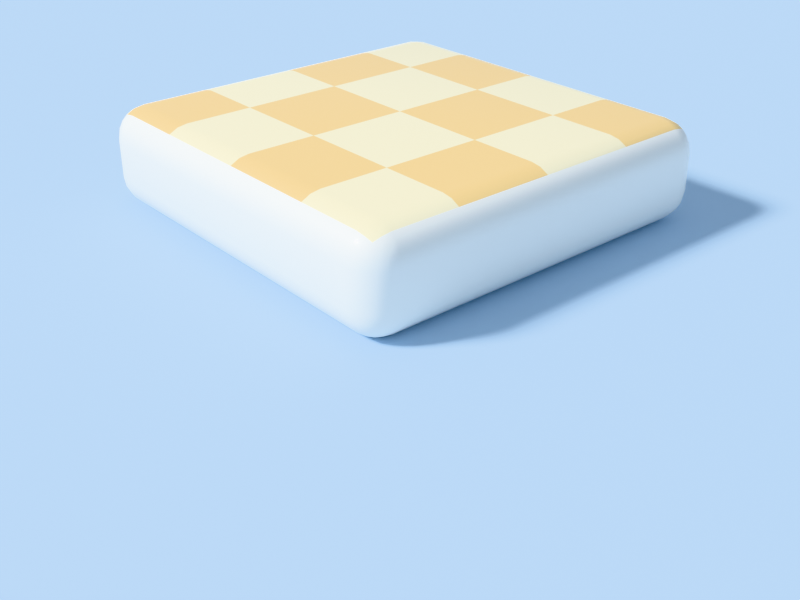 # Source: Platform_2x2_Thin.blend  (saved by Blender 4.5.91; exported with 4.5.12 LTS)
import bpy
from mathutils import Matrix  # noqa: F401  (used for matrix-valued properties, if any)

bpy.ops.wm.read_factory_settings(use_empty=True)
scene = bpy.context.scene
scene.name = 'Scene'

# ---- collections
col_preview = bpy.data.collections.new('_Preview'); scene.collection.children.link(col_preview)

# ---- materials (node trees are filled in below, after node groups)
mat_m_platformtop = bpy.data.materials.new('M_PlatformTop')
mat_m_platformtop.diffuse_color = (1.0, 0.9, 0.62, 1.0)
mat_m_platformside = bpy.data.materials.new('M_PlatformSide')
mat_m_platformside.diffuse_color = (0.97, 0.95, 0.9, 1.0)
mat_m_backdrop = bpy.data.materials.new('M_Backdrop')
mat_m_backdrop.diffuse_color = (0.55, 0.74, 0.95, 1.0)

# ---- material node trees
mat_m_platformtop.use_nodes = True; mat_m_platformtop.node_tree.nodes.clear()
_N = mat_m_platformtop.node_tree.nodes; _L = mat_m_platformtop.node_tree.links
n0 = _N.new('ShaderNodeBsdfPrincipled'); n0.name = 'Principled BSDF'; n0.location = (-200, 100)
n0.inputs[2].default_value = 0.35
n0.inputs[19].default_value = 0.2
n1 = _N.new('ShaderNodeOutputMaterial'); n1.name = 'Material Output'; n1.location = (200, 100)
n2 = _N.new('ShaderNodeTexCoord'); n2.name = 'Texture Coordinate'; n2.location = (0, 0)
n3 = _N.new('ShaderNodeTexChecker'); n3.name = 'Checker Texture'; n3.location = (0, 0)
n3.inputs[1].default_value = (1.0, 0.9, 0.62, 1.0)
n3.inputs[2].default_value = (1.0, 0.7, 0.3, 1.0)
n3.inputs[3].default_value = 2.0
_L.new(n0.outputs[0], n1.inputs[0])
_L.new(n2.outputs[2], n3.inputs[0])
_L.new(n3.outputs[0], n0.inputs[0])
n1.is_active_output = True
mat_m_platformside.use_nodes = True; mat_m_platformside.node_tree.nodes.clear()
_N = mat_m_platformside.node_tree.nodes; _L = mat_m_platformside.node_tree.links
n0 = _N.new('ShaderNodeBsdfPrincipled'); n0.name = 'Principled BSDF'; n0.location = (-200, 100)
n0.inputs[0].default_value = (0.97, 0.95, 0.9, 1.0)
n0.inputs[2].default_value = 0.4
n0.inputs[19].default_value = 0.2
n1 = _N.new('ShaderNodeOutputMaterial'); n1.name = 'Material Output'; n1.location = (200, 100)
_L.new(n0.outputs[0], n1.inputs[0])
n1.is_active_output = True
mat_m_backdrop.use_nodes = True; mat_m_backdrop.node_tree.nodes.clear()
_N = mat_m_backdrop.node_tree.nodes; _L = mat_m_backdrop.node_tree.links
n0 = _N.new('ShaderNodeBsdfPrincipled'); n0.name = 'Principled BSDF'; n0.location = (-200, 100)
n0.inputs[0].default_value = (0.55, 0.74, 0.95, 1.0)
n0.inputs[2].default_value = 0.9
n1 = _N.new('ShaderNodeOutputMaterial'); n1.name = 'Material Output'; n1.location = (200, 100)
_L.new(n0.outputs[0], n1.inputs[0])
n1.is_active_output = True

# ---- world
world_previewworld = bpy.data.worlds.new('PreviewWorld'); scene.world = world_previewworld
world_previewworld.use_nodes = True; world_previewworld.node_tree.nodes.clear()
_N = world_previewworld.node_tree.nodes; _L = world_previewworld.node_tree.links
n0 = _N.new('ShaderNodeBackground'); n0.name = 'Background'; n0.location = (-200, 100)
n0.inputs[0].default_value = (0.7, 0.84, 1.0, 1.0)
n0.inputs[1].default_value = 0.55
n1 = _N.new('ShaderNodeOutputWorld'); n1.name = 'World Output'; n1.location = (200, 100)
_L.new(n0.outputs[0], n1.inputs[0])
n1.is_active_output = True

# ---- cameras
cam_previewcam = bpy.data.cameras.new('PreviewCam')

# ---- lights
light_key = bpy.data.lights.new('Key', 'SUN')
light_key.angle = 0.2094
light_key.energy = 4.5

# ---- meshes
me_sm_platform_2x2_thin = bpy.data.meshes.new('SM_Platform_2x2_Thin')
me_sm_platform_2x2_thin.from_pydata([(-0.84, -0.84, -0.5), (-0.84, -1.0, -0.34), (-1.0, -0.84, -0.34), (-0.84, -0.8895, -0.4922), (-0.84, -0.934, -0.4695), (-0.8895, -0.84, -0.4922), (-0.8908, -0.891, -0.4829), (-0.8891, -0.9319, -0.4614), (-0.934, -0.84, -0.4695), (-0.9319, -0.8892, -0.4613), (-0.9247, -0.9247, -0.4461), (-0.8895, -0.9922, -0.34), (-0.934, -0.9695, -0.34), (-0.84, -0.9922, -0.3895), (-0.891, -0.9829, -0.3908), (-0.9319, -0.9614, -0.3891), (-0.84, -0.9695, -0.434), (-0.8892, -0.9613, -0.4319), (-0.9247, -0.9461, -0.4247), (-0.9922, -0.84, -0.3895), (-0.9695, -0.84, -0.434), (-0.9922, -0.8895, -0.34), (-0.9829, -0.8908, -0.391), (-0.9614, -0.8891, -0.4319), (-0.9695, -0.934, -0.34), (-0.9613, -0.9319, -0.3892), (-0.9461, -0.9247, -0.4247), (-0.84, -1.0, -0.16), (-0.84, -0.84, 0.0), (-1.0, -0.84, -0.16), (-0.84, -0.9922, -0.1105), (-0.84, -0.9695, -0.06597), (-0.8895, -0.9922, -0.16), (-0.8908, -0.9829, -0.109), (-0.8891, -0.9614, -0.06814), (-0.934, -0.9695, -0.16), (-0.9319, -0.9613, -0.1108), (-0.9247, -0.9461, -0.07534), (-0.8895, -0.84, -0.007834), (-0.934, -0.84, -0.03055), (-0.84, -0.8895, -0.007834), (-0.891, -0.8908, -0.01711), (-0.9319, -0.8891, -0.03855), (-0.84, -0.934, -0.03055), (-0.8892, -0.9319, -0.03867), (-0.9247, -0.9247, -0.05386), (-0.9922, -0.8895, -0.16), (-0.9695, -0.934, -0.16), (-0.9922, -0.84, -0.1105), (-0.9829, -0.891, -0.1092), (-0.9614, -0.9319, -0.1109), (-0.9695, -0.84, -0.06597), (-0.9613, -0.8892, -0.06806), (-0.9461, -0.9247, -0.07534), (-0.84, 0.84, -0.5), (-1.0, 0.84, -0.34), (-0.84, 1.0, -0.34), (-0.8895, 0.84, -0.4922), (-0.934, 0.84, -0.4695), (-0.84, 0.8895, -0.4922), (-0.891, 0.8908, -0.4829), (-0.9319, 0.8891, -0.4614), (-0.84, 0.934, -0.4695), (-0.8892, 0.9319, -0.4613), (-0.9247, 0.9247, -0.4461), (-0.9922, 0.8895, -0.34), (-0.9695, 0.934, -0.34), (-0.9922, 0.84, -0.3895), (-0.9829, 0.891, -0.3908), (-0.9614, 0.9319, -0.3891), (-0.9695, 0.84, -0.434), (-0.9613, 0.8892, -0.4319), (-0.9461, 0.9247, -0.4247), (-0.84, 0.9922, -0.3895), (-0.84, 0.9695, -0.434), (-0.8895, 0.9922, -0.34), (-0.8908, 0.9829, -0.391), (-0.8891, 0.9614, -0.4319), (-0.934, 0.9695, -0.34), (-0.9319, 0.9613, -0.3892), (-0.9247, 0.9461, -0.4247), (-0.84, 0.84, 0.0), (-0.84, 1.0, -0.16), (-1.0, 0.84, -0.16), (-0.84, 0.8895, -0.007834), (-0.84, 0.934, -0.03055), (-0.8895, 0.84, -0.007834), (-0.8908, 0.891, -0.01711), (-0.8891, 0.9319, -0.03855), (-0.934, 0.84, -0.03055), (-0.9319, 0.8892, -0.03867), (-0.9247, 0.9247, -0.05386), (-0.8895, 0.9922, -0.16), (-0.934, 0.9695, -0.16), (-0.84, 0.9922, -0.1105), (-0.891, 0.9829, -0.1092), (-0.9319, 0.9614, -0.1109), (-0.84, 0.9695, -0.06597), (-0.8892, 0.9613, -0.06806), (-0.9247, 0.9461, -0.07534), (-0.9922, 0.84, -0.1105), (-0.9695, 0.84, -0.06597), (-0.9922, 0.8895, -0.16), (-0.9829, 0.8908, -0.109), (-0.9614, 0.8891, -0.06814), (-0.9695, 0.934, -0.16), (-0.9613, 0.9319, -0.1108), (-0.9461, 0.9247, -0.07534), (0.84, -0.84, -0.5), (1.0, -0.84, -0.34), (0.84, -1.0, -0.34), (0.8895, -0.84, -0.4922), (0.934, -0.84, -0.4695), (0.84, -0.8895, -0.4922), (0.891, -0.8908, -0.4829), (0.9319, -0.8891, -0.4614), (0.84, -0.934, -0.4695), (0.8892, -0.9319, -0.4613), (0.9247, -0.9247, -0.4461), (0.9922, -0.8895, -0.34), (0.9695, -0.934, -0.34), (0.9922, -0.84, -0.3895), (0.9829, -0.891, -0.3908), (0.9614, -0.9319, -0.3891), (0.9695, -0.84, -0.434), (0.9613, -0.8892, -0.4319), (0.9461, -0.9247, -0.4247), (0.84, -0.9922, -0.3895), (0.84, -0.9695, -0.434), (0.8895, -0.9922, -0.34), (0.8908, -0.9829, -0.391), (0.8891, -0.9614, -0.4319), (0.934, -0.9695, -0.34), (0.9319, -0.9613, -0.3892), (0.9247, -0.9461, -0.4247), (0.84, -0.84, 0.0), (0.84, -1.0, -0.16), (1.0, -0.84, -0.16), (0.84, -0.8895, -0.007834), (0.84, -0.934, -0.03055), (0.8895, -0.84, -0.007834), (0.8908, -0.891, -0.01711), (0.8891, -0.9319, -0.03855), (0.934, -0.84, -0.03055), (0.9319, -0.8892, -0.03867), (0.9247, -0.9247, -0.05386), (0.8895, -0.9922, -0.16), (0.934, -0.9695, -0.16), (0.84, -0.9922, -0.1105), (0.891, -0.9829, -0.1092), (0.9319, -0.9614, -0.1109), (0.84, -0.9695, -0.06597), (0.8892, -0.9613, -0.06806), (0.9247, -0.9461, -0.07534), (0.9922, -0.84, -0.1105), (0.9695, -0.84, -0.06597), (0.9922, -0.8895, -0.16), (0.9829, -0.8908, -0.109), (0.9614, -0.8891, -0.06814), (0.9695, -0.934, -0.16), (0.9613, -0.9319, -0.1108), (0.9461, -0.9247, -0.07534), (0.84, 0.84, -0.5), (0.84, 1.0, -0.34), (1.0, 0.84, -0.34), (0.84, 0.8895, -0.4922), (0.84, 0.934, -0.4695), (0.8895, 0.84, -0.4922), (0.8908, 0.891, -0.4829), (0.8891, 0.9319, -0.4614), (0.934, 0.84, -0.4695), (0.9319, 0.8892, -0.4613), (0.9247, 0.9247, -0.4461), (0.8895, 0.9922, -0.34), (0.934, 0.9695, -0.34), (0.84, 0.9922, -0.3895), (0.891, 0.9829, -0.3908), (0.9319, 0.9614, -0.3891), (0.84, 0.9695, -0.434), (0.8892, 0.9613, -0.4319), (0.9247, 0.9461, -0.4247), (0.9922, 0.84, -0.3895), (0.9695, 0.84, -0.434), (0.9922, 0.8895, -0.34), (0.9829, 0.8908, -0.391), (0.9614, 0.8891, -0.4319), (0.9695, 0.934, -0.34), (0.9613, 0.9319, -0.3892), (0.9461, 0.9247, -0.4247), (0.84, 0.84, 0.0), (1.0, 0.84, -0.16), (0.84, 1.0, -0.16), (0.8895, 0.84, -0.007834), (0.934, 0.84, -0.03055), (0.84, 0.8895, -0.007834), (0.891, 0.8908, -0.01711), (0.9319, 0.8891, -0.03855), (0.84, 0.934, -0.03055), (0.8892, 0.9319, -0.03867), (0.9247, 0.9247, -0.05386), (0.9922, 0.8895, -0.16), (0.9695, 0.934, -0.16), (0.9922, 0.84, -0.1105), (0.9829, 0.891, -0.1092), (0.9614, 0.9319, -0.1109), (0.9695, 0.84, -0.06597), (0.9613, 0.8892, -0.06806), (0.9461, 0.9247, -0.07534), (0.84, 0.9922, -0.1105), (0.84, 0.9695, -0.06597), (0.8895, 0.9922, -0.16), (0.8908, 0.9829, -0.109), (0.8891, 0.9614, -0.06814), (0.934, 0.9695, -0.16), (0.9319, 0.9613, -0.1108), (0.9247, 0.9461, -0.07534)], [], [(0, 3, 6, 5), (3, 4, 7, 6), (4, 16, 17, 7), (5, 6, 9, 8), (6, 7, 10, 9), (7, 17, 18, 10), (1, 11, 14, 13), (11, 12, 15, 14), (12, 24, 25, 15), (13, 14, 17, 16), (14, 15, 18, 17), (15, 25, 26, 18), (2, 19, 22, 21), (19, 20, 23, 22), (20, 8, 9, 23), (21, 22, 25, 24), (22, 23, 26, 25), (23, 9, 10, 26), (10, 18, 26), (27, 30, 33, 32), (30, 31, 34, 33), (31, 43, 44, 34), (32, 33, 36, 35), (33, 34, 37, 36), (34, 44, 45, 37), (28, 38, 41, 40), (38, 39, 42, 41), (39, 51, 52, 42), (40, 41, 44, 43), (41, 42, 45, 44), (42, 52, 53, 45), (29, 46, 49, 48), (46, 47, 50, 49), (47, 35, 36, 50), (48, 49, 52, 51), (49, 50, 53, 52), (50, 36, 37, 53), (37, 45, 53), (54, 57, 60, 59), (57, 58, 61, 60), (58, 70, 71, 61), (59, 60, 63, 62), (60, 61, 64, 63), (61, 71, 72, 64), (55, 65, 68, 67), (65, 66, 69, 68), (66, 78, 79, 69), (67, 68, 71, 70), (68, 69, 72, 71), (69, 79, 80, 72), (56, 73, 76, 75), (73, 74, 77, 76), (74, 62, 63, 77), (75, 76, 79, 78), (76, 77, 80, 79), (77, 63, 64, 80), (64, 72, 80), (81, 84, 87, 86), (84, 85, 88, 87), (85, 97, 98, 88), (86, 87, 90, 89), (87, 88, 91, 90), (88, 98, 99, 91), (82, 92, 95, 94), (92, 93, 96, 95), (93, 105, 106, 96), (94, 95, 98, 97), (95, 96, 99, 98), (96, 106, 107, 99), (83, 100, 103, 102), (100, 101, 104, 103), (101, 89, 90, 104), (102, 103, 106, 105), (103, 104, 107, 106), (104, 90, 91, 107), (91, 99, 107), (108, 111, 114, 113), (111, 112, 115, 114), (112, 124, 125, 115), (113, 114, 117, 116), (114, 115, 118, 117), (115, 125, 126, 118), (109, 119, 122, 121), (119, 120, 123, 122), (120, 132, 133, 123), (121, 122, 125, 124), (122, 123, 126, 125), (123, 133, 134, 126), (110, 127, 130, 129), (127, 128, 131, 130), (128, 116, 117, 131), (129, 130, 133, 132), (130, 131, 134, 133), (131, 117, 118, 134), (118, 126, 134), (135, 138, 141, 140), (138, 139, 142, 141), (139, 151, 152, 142), (140, 141, 144, 143), (141, 142, 145, 144), (142, 152, 153, 145), (136, 146, 149, 148), (146, 147, 150, 149), (147, 159, 160, 150), (148, 149, 152, 151), (149, 150, 153, 152), (150, 160, 161, 153), (137, 154, 157, 156), (154, 155, 158, 157), (155, 143, 144, 158), (156, 157, 160, 159), (157, 158, 161, 160), (158, 144, 145, 161), (145, 153, 161), (162, 165, 168, 167), (165, 166, 169, 168), (166, 178, 179, 169), (167, 168, 171, 170), (168, 169, 172, 171), (169, 179, 180, 172), (163, 173, 176, 175), (173, 174, 177, 176), (174, 186, 187, 177), (175, 176, 179, 178), (176, 177, 180, 179), (177, 187, 188, 180), (164, 181, 184, 183), (181, 182, 185, 184), (182, 170, 171, 185), (183, 184, 187, 186), (184, 185, 188, 187), (185, 171, 172, 188), (172, 180, 188), (189, 192, 195, 194), (192, 193, 196, 195), (193, 205, 206, 196), (194, 195, 198, 197), (195, 196, 199, 198), (196, 206, 207, 199), (190, 200, 203, 202), (200, 201, 204, 203), (201, 213, 214, 204), (202, 203, 206, 205), (203, 204, 207, 206), (204, 214, 215, 207), (191, 208, 211, 210), (208, 209, 212, 211), (209, 197, 198, 212), (210, 211, 214, 213), (211, 212, 215, 214), (212, 198, 199, 215), (199, 207, 215), (54, 0, 5, 57), (57, 5, 8, 58), (58, 8, 20, 70), (70, 20, 19, 67), (67, 19, 2, 55), (1, 27, 32, 11), (11, 32, 35, 12), (12, 35, 47, 24), (24, 47, 46, 21), (21, 46, 29, 2), (28, 81, 86, 38), (38, 86, 89, 39), (39, 89, 101, 51), (51, 101, 100, 48), (48, 100, 83, 29), (82, 56, 75, 92), (92, 75, 78, 93), (93, 78, 66, 105), (105, 66, 65, 102), (102, 65, 55, 83), (162, 54, 59, 165), (165, 59, 62, 166), (166, 62, 74, 178), (178, 74, 73, 175), (175, 73, 56, 163), (81, 189, 194, 84), (84, 194, 197, 85), (85, 197, 209, 97), (97, 209, 208, 94), (94, 208, 191, 82), (190, 164, 183, 200), (200, 183, 186, 201), (201, 186, 174, 213), (213, 174, 173, 210), (210, 173, 163, 191), (108, 162, 167, 111), (111, 167, 170, 112), (112, 170, 182, 124), (124, 182, 181, 121), (121, 181, 164, 109), (189, 135, 140, 192), (192, 140, 143, 193), (193, 143, 155, 205), (205, 155, 154, 202), (202, 154, 137, 190), (136, 110, 129, 146), (146, 129, 132, 147), (147, 132, 120, 159), (159, 120, 119, 156), (156, 119, 109, 137), (0, 108, 113, 3), (3, 113, 116, 4), (4, 116, 128, 16), (16, 128, 127, 13), (13, 127, 110, 1), (135, 28, 40, 138), (138, 40, 43, 139), (139, 43, 31, 151), (151, 31, 30, 148), (148, 30, 27, 136), (54, 162, 108, 0), (2, 29, 83, 55), (110, 136, 27, 1), (189, 81, 28, 135), (56, 82, 191, 163), (164, 190, 137, 109)])
me_sm_platform_2x2_thin.polygons.foreach_set('use_smooth', [True] * 218)
me_sm_platform_2x2_thin.polygons.foreach_set('material_index', [1, 1, 1, 1, 1, 1, 1, 1, 1, 1, 1, 1, 1, 1, 1, 1, 1, 1, 1, 1, 1, 1, 1, 1, 1, 0, 0, 1, 0, 0, 1, 1, 1, 1, 1, 1, 1, 1, 1, 1, 1, 1, 1, 1, 1, 1, 1, 1, 1, 1, 1, 1, 1, 1, 1, 1, 1, 0, 0, 1, 0, 0, 1, 1, 1, 1, 1, 1, 1, 1, 1, 1, 1, 1, 1, 1, 1, 1, 1, 1, 1, 1, 1, 1, 1, 1, 1, 1, 1, 1, 1, 1, 1, 1, 1, 0, 0, 1, 0, 0, 1, 1, 1, 1, 1, 1, 1, 1, 1, 1, 1, 1, 1, 1, 1, 1, 1, 1, 1, 1, 1, 1, 1, 1, 1, 1, 1, 1, 1, 1, 1, 1, 1, 0, 0, 1, 0, 0, 1, 1, 1, 1, 1, 1, 1, 1, 1, 1, 1, 1, 1, 1, 1, 1, 1, 1, 1, 1, 1, 1, 1, 1, 0, 0, 1, 1, 1, 1, 1, 1, 1, 1, 1, 1, 1, 1, 1, 0, 0, 1, 1, 1, 1, 1, 1, 1, 1, 1, 1, 1, 1, 1, 0, 0, 1, 1, 1, 1, 1, 1, 1, 1, 1, 1, 1, 1, 1, 0, 0, 1, 1, 1, 1, 1, 1, 0, 1, 1])
_uv = me_sm_platform_2x2_thin.uv_layers.new(name='UVMap')
_uv.uv.foreach_set('vector', [-0.84, -0.84, -0.84, -0.8895, -0.8908, -0.891, -0.8895, -0.84, -0.84, -0.8895, -0.84, -0.934, -0.8891, -0.9319, -0.8908, -0.891, -0.84, -1.969, -0.84, -1.934, -0.8892, -1.932, -0.8891, -1.961, -0.8895, -0.84, -0.8908, -0.891, -0.9319, -0.8892, -0.934, -0.84, -0.8908, -0.891, -0.8891, -0.9319, -0.9247, -0.9247, -0.9319, -0.8892, -0.8891, -0.9319, -0.8892, -0.9613, -0.9247, -0.9461, -0.9247, -0.9247, -0.84, -1.84, -0.8895, -1.84, -0.891, -1.891, -0.84, -1.889, -0.8895, -1.84, -0.934, -1.84, -0.9319, -1.889, -0.891, -1.891, -0.9695, -1.84, -0.934, -1.84, -0.9319, -1.889, -0.9614, -1.889, -0.84, -1.889, -0.891, -1.891, -0.8892, -1.932, -0.84, -1.934, -0.891, -1.891, -0.9319, -1.889, -0.9247, -1.925, -0.8892, -1.932, -0.9319, -1.889, -0.9613, -1.889, -0.9461, -1.925, -0.9247, -1.925, -0.84, -1.84, -0.84, -1.889, -0.8908, -1.891, -0.8895, -1.84, -0.84, -1.889, -0.84, -1.934, -0.8891, -1.932, -0.8908, -1.891, -0.9695, -0.84, -0.934, -0.84, -0.9319, -0.8892, -0.9614, -0.8891, -0.8895, -1.84, -0.8908, -1.891, -0.9319, -1.889, -0.934, -1.84, -0.8908, -1.891, -0.8891, -1.932, -0.9247, -1.925, -0.9319, -1.889, -0.8891, -1.932, -0.8892, -1.961, -0.9247, -1.946, -0.9247, -1.925, -0.9247, -0.9247, -0.9247, -0.9461, -0.9461, -0.9247, -0.84, -0.16, -0.84, -0.1105, -0.8908, -0.109, -0.8895, -0.16, -0.84, -0.1105, -0.84, -0.06597, -0.8891, -0.06814, -0.8908, -0.109, -0.84, -0.9695, -0.84, -0.934, -0.8892, -0.9319, -0.8891, -0.9614, -0.8895, -0.16, -0.8908, -0.109, -0.9319, -0.1108, -0.934, -0.16, -0.8908, -0.109, -0.8891, -0.06814, -0.9247, -0.07534, -0.9319, -0.1108, -0.8891, -0.06814, -0.8892, -0.03867, -0.9247, -0.05386, -0.9247, -0.07534, -0.84, -0.84, -0.8895, -0.84, -0.891, -0.8908, -0.84, -0.8895, -0.8895, -0.84, -0.934, -0.84, -0.9319, -0.8891, -0.891, -0.8908, -0.84, -0.03055, -0.84, -0.06597, -0.8892, -0.06806, -0.8891, -0.03855, -0.84, -0.8895, -0.891, -0.8908, -0.8892, -0.9319, -0.84, -0.934, -0.891, -0.8908, -0.9319, -0.8891, -0.9247, -0.9247, -0.8892, -0.9319, -0.9319, -0.8891, -0.9613, -0.8892, -0.9461, -0.9247, -0.9247, -0.9247, -0.84, -0.16, -0.8895, -0.16, -0.891, -0.1092, -0.84, -0.1105, -0.8895, -0.16, -0.934, -0.16, -0.9319, -0.1109, -0.891, -0.1092, -0.9695, -0.16, -0.934, -0.16, -0.9319, -0.1108, -0.9614, -0.1109, -0.84, -0.1105, -0.891, -0.1092, -0.8892, -0.06806, -0.84, -0.06597, -0.891, -0.1092, -0.9319, -0.1109, -0.9247, -0.07534, -0.8892, -0.06806, -0.9319, -0.1109, -0.9613, -0.1108, -0.9461, -0.07534, -0.9247, -0.07534, -0.9461, -0.07534, -0.9247, -0.05386, -0.9247, -0.07534, -0.84, 0.84, -0.8895, 0.84, -0.891, 0.8908, -0.84, 0.8895, -0.8895, 0.84, -0.934, 0.84, -0.9319, 0.8891, -0.891, 0.8908, 0.84, -1.969, 0.84, -1.934, 0.8892, -1.932, 0.8891, -1.961, -0.84, 0.8895, -0.891, 0.8908, -0.8892, 0.9319, -0.84, 0.934, -0.891, 0.8908, -0.9319, 0.8891, -0.9247, 0.9247, -0.8892, 0.9319, -0.9319, 0.8891, -0.9613, 0.8892, -0.9461, 0.9247, -0.9247, 0.9247, 0.84, -1.84, 0.8895, -1.84, 0.891, -1.891, 0.84, -1.889, 0.8895, -1.84, 0.934, -1.84, 0.9319, -1.889, 0.891, -1.891, -0.9695, -1.84, -0.934, -1.84, -0.9319, -1.889, -0.9614, -1.889, 0.84, -1.889, 0.891, -1.891, 0.8892, -1.932, 0.84, -1.934, 0.891, -1.891, 0.9319, -1.889, 0.9247, -1.925, 0.8892, -1.932, 0.9319, -1.889, 0.9613, -1.889, 0.9461, -1.925, 0.9247, -1.925, -0.84, -1.84, -0.84, -1.889, -0.8908, -1.891, -0.8895, -1.84, -0.84, -1.889, -0.84, -1.934, -0.8891, -1.932, -0.8908, -1.891, -0.84, 0.9695, -0.84, 0.934, -0.8892, 0.9319, -0.8891, 0.9614, -0.8895, -1.84, -0.8908, -1.891, -0.9319, -1.889, -0.934, -1.84, -0.8908, -1.891, -0.8891, -1.932, -0.9247, -1.925, -0.9319, -1.889, -0.8891, -1.932, -0.8892, -1.961, -0.9247, -1.946, -0.9247, -1.925, -0.9247, 0.9247, -0.9461, 0.9247, -0.9247, 0.9461, -0.84, 0.84, -0.84, 0.8895, -0.8908, 0.891, -0.8895, 0.84, -0.84, 0.8895, -0.84, 0.934, -0.8891, 0.9319, -0.8908, 0.891, -0.84, -0.03055, -0.84, -0.06597, -0.8892, -0.06806, -0.8891, -0.03855, -0.8895, 0.84, -0.8908, 0.891, -0.9319, 0.8892, -0.934, 0.84, -0.8908, 0.891, -0.8891, 0.9319, -0.9247, 0.9247, -0.9319, 0.8892, -0.8891, 0.9319, -0.8892, 0.9613, -0.9247, 0.9461, -0.9247, 0.9247, -0.84, -0.16, -0.8895, -0.16, -0.891, -0.1092, -0.84, -0.1105, -0.8895, -0.16, -0.934, -0.16, -0.9319, -0.1109, -0.891, -0.1092, 0.9695, -0.16, 0.934, -0.16, 0.9319, -0.1108, 0.9614, -0.1109, -0.84, -0.1105, -0.891, -0.1092, -0.8892, -0.06806, -0.84, -0.06597, -0.891, -0.1092, -0.9319, -0.1109, -0.9247, -0.07534, -0.8892, -0.06806, -0.9319, -0.1109, -0.9613, -0.1108, -0.9461, -0.07534, -0.9247, -0.07534, 0.84, -0.16, 0.84, -0.1105, 0.8908, -0.109, 0.8895, -0.16, 0.84, -0.1105, 0.84, -0.06597, 0.8891, -0.06814, 0.8908, -0.109, -0.9695, 0.84, -0.934, 0.84, -0.9319, 0.8892, -0.9614, 0.8891, 0.8895, -0.16, 0.8908, -0.109, 0.9319, -0.1108, 0.934, -0.16, 0.8908, -0.109, 0.8891, -0.06814, 0.9247, -0.07534, 0.9319, -0.1108, 0.8891, -0.06814, 0.8892, -0.03867, 0.9247, -0.05386, 0.9247, -0.07534, -0.9247, -0.05386, -0.9247, -0.07534, -0.9461, -0.07534, 0.84, -0.84, 0.8895, -0.84, 0.891, -0.8908, 0.84, -0.8895, 0.8895, -0.84, 0.934, -0.84, 0.9319, -0.8891, 0.891, -0.8908, -0.84, -1.969, -0.84, -1.934, -0.8892, -1.932, -0.8891, -1.961, 0.84, -0.8895, 0.891, -0.8908, 0.8892, -0.9319, 0.84, -0.934, 0.891, -0.8908, 0.9319, -0.8891, 0.9247, -0.9247, 0.8892, -0.9319, 0.9319, -0.8891, 0.9613, -0.8892, 0.9461, -0.9247, 0.9247, -0.9247, -0.84, -1.84, -0.8895, -1.84, -0.891, -1.891, -0.84, -1.889, -0.8895, -1.84, -0.934, -1.84, -0.9319, -1.889, -0.891, -1.891, 0.9695, -1.84, 0.934, -1.84, 0.9319, -1.889, 0.9614, -1.889, -0.84, -1.889, -0.891, -1.891, -0.8892, -1.932, -0.84, -1.934, -0.891, -1.891, -0.9319, -1.889, -0.9247, -1.925, -0.8892, -1.932, -0.9319, -1.889, -0.9613, -1.889, -0.9461, -1.925, -0.9247, -1.925, 0.84, -1.84, 0.84, -1.889, 0.8908, -1.891, 0.8895, -1.84, 0.84, -1.889, 0.84, -1.934, 0.8891, -1.932, 0.8908, -1.891, 0.84, -0.9695, 0.84, -0.934, 0.8892, -0.9319, 0.8891, -0.9614, 0.8895, -1.84, 0.8908, -1.891, 0.9319, -1.889, 0.934, -1.84, 0.8908, -1.891, 0.8891, -1.932, 0.9247, -1.925, 0.9319, -1.889, 0.8891, -1.932, 0.8892, -1.961, 0.9247, -1.946, 0.9247, -1.925, 0.9247, -0.9247, 0.9461, -0.9247, 0.9247, -0.9461, 0.84, -0.84, 0.84, -0.8895, 0.8908, -0.891, 0.8895, -0.84, 0.84, -0.8895, 0.84, -0.934, 0.8891, -0.9319, 0.8908, -0.891, 0.84, -0.03055, 0.84, -0.06597, 0.8892, -0.06806, 0.8891, -0.03855, 0.8895, -0.84, 0.8908, -0.891, 0.9319, -0.8892, 0.934, -0.84, 0.8908, -0.891, 0.8891, -0.9319, 0.9247, -0.9247, 0.9319, -0.8892, 0.8891, -0.9319, 0.8892, -0.9613, 0.9247, -0.9461, 0.9247, -0.9247, 0.84, -0.16, 0.8895, -0.16, 0.891, -0.1092, 0.84, -0.1105, 0.8895, -0.16, 0.934, -0.16, 0.9319, -0.1109, 0.891, -0.1092, -0.9695, -0.16, -0.934, -0.16, -0.9319, -0.1108, -0.9614, -0.1109, 0.84, -0.1105, 0.891, -0.1092, 0.8892, -0.06806, 0.84, -0.06597, 0.891, -0.1092, 0.9319, -0.1109, 0.9247, -0.07534, 0.8892, -0.06806, 0.9319, -0.1109, 0.9613, -0.1108, 0.9461, -0.07534, 0.9247, -0.07534, -0.84, -0.16, -0.84, -0.1105, -0.8908, -0.109, -0.8895, -0.16, -0.84, -0.1105, -0.84, -0.06597, -0.8891, -0.06814, -0.8908, -0.109, 0.9695, -0.84, 0.934, -0.84, 0.9319, -0.8892, 0.9614, -0.8891, -0.8895, -0.16, -0.8908, -0.109, -0.9319, -0.1108, -0.934, -0.16, -0.8908, -0.109, -0.8891, -0.06814, -0.9247, -0.07534, -0.9319, -0.1108, -0.8891, -0.06814, -0.8892, -0.03867, -0.9247, -0.05386, -0.9247, -0.07534, 0.9247, -0.05386, 0.9247, -0.07534, 0.9461, -0.07534, 0.84, 0.84, 0.84, 0.8895, 0.8908, 0.891, 0.8895, 0.84, 0.84, 0.8895, 0.84, 0.934, 0.8891, 0.9319, 0.8908, 0.891, 0.84, -1.969, 0.84, -1.934, 0.8892, -1.932, 0.8891, -1.961, 0.8895, 0.84, 0.8908, 0.891, 0.9319, 0.8892, 0.934, 0.84, 0.8908, 0.891, 0.8891, 0.9319, 0.9247, 0.9247, 0.9319, 0.8892, 0.8891, 0.9319, 0.8892, 0.9613, 0.9247, 0.9461, 0.9247, 0.9247, 0.84, -1.84, 0.8895, -1.84, 0.891, -1.891, 0.84, -1.889, 0.8895, -1.84, 0.934, -1.84, 0.9319, -1.889, 0.891, -1.891, 0.9695, -1.84, 0.934, -1.84, 0.9319, -1.889, 0.9614, -1.889, 0.84, -1.889, 0.891, -1.891, 0.8892, -1.932, 0.84, -1.934, 0.891, -1.891, 0.9319, -1.889, 0.9247, -1.925, 0.8892, -1.932, 0.9319, -1.889, 0.9613, -1.889, 0.9461, -1.925, 0.9247, -1.925, 0.84, -1.84, 0.84, -1.889, 0.8908, -1.891, 0.8895, -1.84, 0.84, -1.889, 0.84, -1.934, 0.8891, -1.932, 0.8908, -1.891, 0.9695, 0.84, 0.934, 0.84, 0.9319, 0.8892, 0.9614, 0.8891, 0.8895, -1.84, 0.8908, -1.891, 0.9319, -1.889, 0.934, -1.84, 0.8908, -1.891, 0.8891, -1.932, 0.9247, -1.925, 0.9319, -1.889, 0.8891, -1.932, 0.8892, -1.961, 0.9247, -1.946, 0.9247, -1.925, 0.9247, 0.9247, 0.9247, 0.9461, 0.9461, 0.9247, 0.84, 0.84, 0.8895, 0.84, 0.891, 0.8908, 0.84, 0.8895, 0.8895, 0.84, 0.934, 0.84, 0.9319, 0.8891, 0.891, 0.8908, 0.84, -0.03055, 0.84, -0.06597, 0.8892, -0.06806, 0.8891, -0.03855, 0.84, 0.8895, 0.891, 0.8908, 0.8892, 0.9319, 0.84, 0.934, 0.891, 0.8908, 0.9319, 0.8891, 0.9247, 0.9247, 0.8892, 0.9319, 0.9319, 0.8891, 0.9613, 0.8892, 0.9461, 0.9247, 0.9247, 0.9247, 0.84, -0.16, 0.8895, -0.16, 0.891, -0.1092, 0.84, -0.1105, 0.8895, -0.16, 0.934, -0.16, 0.9319, -0.1109, 0.891, -0.1092, 0.9695, -0.16, 0.934, -0.16, 0.9319, -0.1108, 0.9614, -0.1109, 0.84, -0.1105, 0.891, -0.1092, 0.8892, -0.06806, 0.84, -0.06597, 0.891, -0.1092, 0.9319, -0.1109, 0.9247, -0.07534, 0.8892, -0.06806, 0.9319, -0.1109, 0.9613, -0.1108, 0.9461, -0.07534, 0.9247, -0.07534, 0.84, -0.16, 0.84, -0.1105, 0.8908, -0.109, 0.8895, -0.16, 0.84, -0.1105, 0.84, -0.06597, 0.8891, -0.06814, 0.8908, -0.109, 0.84, 0.9695, 0.84, 0.934, 0.8892, 0.9319, 0.8891, 0.9614, 0.8895, -0.16, 0.8908, -0.109, 0.9319, -0.1108, 0.934, -0.16, 0.8908, -0.109, 0.8891, -0.06814, 0.9247, -0.07534, 0.9319, -0.1108, 0.8891, -0.06814, 0.8892, -0.03867, 0.9247, -0.05386, 0.9247, -0.07534, 0.9247, -0.05386, 0.9247, -0.07534, 0.9461, -0.07534, -0.84, 0.84, -0.84, -0.84, -0.8895, -0.84, -0.8895, 0.84, -0.8895, 0.84, -0.8895, -0.84, -0.934, -0.84, -0.934, 0.84, 0.84, -1.969, -0.84, -1.969, -0.84, -1.934, 0.84, -1.934, 0.84, -1.934, -0.84, -1.934, -0.84, -1.889, 0.84, -1.889, 0.84, -1.889, -0.84, -1.889, -0.84, -1.84, 0.84, -1.84, -0.84, -1.84, -0.84, -0.16, -0.8895, -0.16, -0.8895, -1.84, -0.8895, -1.84, -0.8895, -0.16, -0.934, -0.16, -0.934, -1.84, -0.934, -1.84, -0.934, -0.16, -0.9695, -0.16, -0.9695, -1.84, -0.934, -1.84, -0.934, -0.16, -0.8895, -0.16, -0.8895, -1.84, -0.8895, -1.84, -0.8895, -0.16, -0.84, -0.16, -0.84, -1.84, -0.84, -0.84, -0.84, 0.84, -0.8895, 0.84, -0.8895, -0.84, -0.8895, -0.84, -0.8895, 0.84, -0.934, 0.84, -0.934, -0.84, -0.934, -0.84, -0.934, 0.84, -0.9695, 0.84, -0.9695, -0.84, -0.84, -0.06597, 0.84, -0.06597, 0.84, -0.1105, -0.84, -0.1105, -0.84, -0.1105, 0.84, -0.1105, 0.84, -0.16, -0.84, -0.16, -0.84, -0.16, -0.84, -1.84, -0.8895, -1.84, -0.8895, -0.16, -0.8895, -0.16, -0.8895, -1.84, -0.934, -1.84, -0.934, -0.16, -0.934, -0.16, -0.934, -1.84, -0.9695, -1.84, -0.9695, -0.16, 0.934, -0.16, 0.934, -1.84, 0.8895, -1.84, 0.8895, -0.16, 0.8895, -0.16, 0.8895, -1.84, 0.84, -1.84, 0.84, -0.16, 0.84, 0.84, -0.84, 0.84, -0.84, 0.8895, 0.84, 0.8895, 0.84, 0.8895, -0.84, 0.8895, -0.84, 0.934, 0.84, 0.934, 0.84, -1.969, -0.84, -1.969, -0.84, -1.934, 0.84, -1.934, 0.84, -1.934, -0.84, -1.934, -0.84, -1.889, 0.84, -1.889, 0.84, -1.889, -0.84, -1.889, -0.84, -1.84, 0.84, -1.84, -0.84, 0.84, 0.84, 0.84, 0.84, 0.8895, -0.84, 0.8895, -0.84, 0.8895, 0.84, 0.8895, 0.84, 0.934, -0.84, 0.934, -0.84, 0.934, 0.84, 0.934, 0.84, 0.9695, -0.84, 0.9695, -0.84, -0.06597, 0.84, -0.06597, 0.84, -0.1105, -0.84, -0.1105, -0.84, -0.1105, 0.84, -0.1105, 0.84, -0.16, -0.84, -0.16, 0.84, -0.16, 0.84, -1.84, 0.8895, -1.84, 0.8895, -0.16, 0.8895, -0.16, 0.8895, -1.84, 0.934, -1.84, 0.934, -0.16, 0.9695, -0.16, 0.9695, -1.84, 0.934, -1.84, 0.934, -0.16, 0.934, -0.16, 0.934, -1.84, 0.8895, -1.84, 0.8895, -0.16, 0.8895, -0.16, 0.8895, -1.84, 0.84, -1.84, 0.84, -0.16, 0.84, -0.84, 0.84, 0.84, 0.8895, 0.84, 0.8895, -0.84, 0.8895, -0.84, 0.8895, 0.84, 0.934, 0.84, 0.934, -0.84, -0.84, -1.969, 0.84, -1.969, 0.84, -1.934, -0.84, -1.934, -0.84, -1.934, 0.84, -1.934, 0.84, -1.889, -0.84, -1.889, -0.84, -1.889, 0.84, -1.889, 0.84, -1.84, -0.84, -1.84, 0.84, 0.84, 0.84, -0.84, 0.8895, -0.84, 0.8895, 0.84, 0.8895, 0.84, 0.8895, -0.84, 0.934, -0.84, 0.934, 0.84, 0.934, 0.84, 0.934, -0.84, 0.9695, -0.84, 0.9695, 0.84, 0.84, -0.06597, -0.84, -0.06597, -0.84, -0.1105, 0.84, -0.1105, 0.84, -0.1105, -0.84, -0.1105, -0.84, -0.16, 0.84, -0.16, 0.84, -0.16, 0.84, -1.84, 0.8895, -1.84, 0.8895, -0.16, 0.8895, -0.16, 0.8895, -1.84, 0.934, -1.84, 0.934, -0.16, 0.934, -0.16, 0.934, -1.84, 0.9695, -1.84, 0.9695, -0.16, -0.934, -0.16, -0.934, -1.84, -0.8895, -1.84, -0.8895, -0.16, -0.8895, -0.16, -0.8895, -1.84, -0.84, -1.84, -0.84, -0.16, -0.84, -0.84, 0.84, -0.84, 0.84, -0.8895, -0.84, -0.8895, -0.84, -0.8895, 0.84, -0.8895, 0.84, -0.934, -0.84, -0.934, -0.84, -1.969, 0.84, -1.969, 0.84, -1.934, -0.84, -1.934, -0.84, -1.934, 0.84, -1.934, 0.84, -1.889, -0.84, -1.889, -0.84, -1.889, 0.84, -1.889, 0.84, -1.84, -0.84, -1.84, 0.84, -0.84, -0.84, -0.84, -0.84, -0.8895, 0.84, -0.8895, 0.84, -0.8895, -0.84, -0.8895, -0.84, -0.934, 0.84, -0.934, 0.84, -0.934, -0.84, -0.934, -0.84, -0.9695, 0.84, -0.9695, 0.84, -0.06597, -0.84, -0.06597, -0.84, -0.1105, 0.84, -0.1105, 0.84, -0.1105, -0.84, -0.1105, -0.84, -0.16, 0.84, -0.16, -0.84, 0.84, 0.84, 0.84, 0.84, -0.84, -0.84, -0.84, -0.84, -1.84, -0.84, -0.16, 0.84, -0.16, 0.84, -1.84, 0.84, -1.84, 0.84, -0.16, -0.84, -0.16, -0.84, -1.84, 0.84, 0.84, -0.84, 0.84, -0.84, -0.84, 0.84, -0.84, -0.84, -1.84, -0.84, -0.16, 0.84, -0.16, 0.84, -1.84, 0.84, -1.84, 0.84, -0.16, -0.84, -0.16, -0.84, -1.84])
me_sm_platform_2x2_thin.materials.append(mat_m_platformtop)
me_sm_platform_2x2_thin.materials.append(mat_m_platformside)
me_sm_platform_2x2_thin.update()
me_backdrop = bpy.data.meshes.new('Backdrop')
me_backdrop.from_pydata([(-40.0, -40.0, -2.0), (40.0, -40.0, -2.0), (40.0, 40.0, -2.0), (-40.0, 40.0, -2.0)], [], [(0, 1, 2, 3)])
me_backdrop.materials.append(mat_m_backdrop)
me_backdrop.update()

# ---- objects
ob_sm_platform_2x2_thin = bpy.data.objects.new('SM_Platform_2x2_Thin', me_sm_platform_2x2_thin)
ob_backdrop = bpy.data.objects.new('Backdrop', me_backdrop)
ob_previewcam = bpy.data.objects.new('PreviewCam', cam_previewcam)
ob_key = bpy.data.objects.new('Key', light_key)

# ---- transforms, parenting, visibility, modifiers, constraints
ob_sm_platform_2x2_thin.location = (0.0, 0.0, 0.0)
ob_backdrop.location = (0.0, 0.0, 1.5)
ob_backdrop.hide_select = True
ob_previewcam.location = (3.77, -3.231, 1.693)
ob_previewcam.rotation_euler = (1.074, -4.456e-08, 0.8622)
ob_key.location = (0.0, 0.0, 0.0)
ob_key.rotation_euler = (0.8727, 0.1745, -0.6109)

# ---- collection membership
scene.collection.objects.link(ob_sm_platform_2x2_thin)
col_preview.objects.link(ob_backdrop)
col_preview.objects.link(ob_previewcam)
col_preview.objects.link(ob_key)

# ---- scene / render settings (as saved in the file)
scene.camera = ob_previewcam
scene.frame_start = 1; scene.frame_end = 250; scene.frame_set(1)
scene.render.engine = 'CYCLES'
scene.render.resolution_x = 1200
scene.render.resolution_y = 900
scene.render.bake_bias = 0.0
scene.render.bake_samples = 0
scene.cycles.samples = 64
scene.cycles.sampling_pattern = 'TABULATED_SOBOL'
scene.eevee.use_volume_custom_range = False
scene.view_settings.view_transform = 'Khronos PBR Neutral'
bpy.context.view_layer.update()
